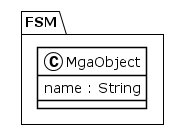

The diagram above was rendered by PlantUML. Its source (embedded in the PNG):
@startuml
!theme plain
package FSM {
class MgaObject {
	 name : String
}
}
@enduml